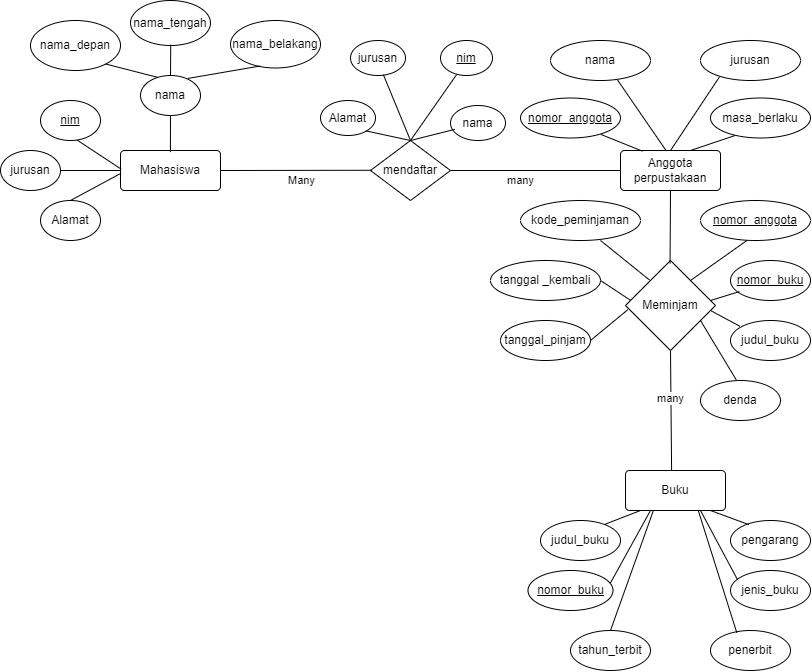

The diagram above was exported from draw.io. Its source (the exported page's mxGraphModel, read from the mxfile embedded in the PNG):
<mxGraphModel dx="795" dy="493" grid="1" gridSize="10" guides="1" tooltips="1" connect="1" arrows="1" fold="1" page="1" pageScale="1" pageWidth="850" pageHeight="1100" math="0" shadow="0">
  <root>
    <mxCell id="0" />
    <mxCell id="1" parent="0" />
    <mxCell id="nbEmzeB6bdH4nE9yE4iW-29" value="nama_tengah" style="ellipse;whiteSpace=wrap;html=1;align=center;" vertex="1" parent="1">
      <mxGeometry x="160" y="20" width="80" height="45" as="geometry" />
    </mxCell>
    <mxCell id="nbEmzeB6bdH4nE9yE4iW-30" value="nama" style="ellipse;whiteSpace=wrap;html=1;align=center;" vertex="1" parent="1">
      <mxGeometry x="170" y="95" width="60" height="40" as="geometry" />
    </mxCell>
    <mxCell id="nbEmzeB6bdH4nE9yE4iW-31" value="Alamat" style="ellipse;whiteSpace=wrap;html=1;align=center;" vertex="1" parent="1">
      <mxGeometry x="350" y="120" width="55" height="35" as="geometry" />
    </mxCell>
    <mxCell id="nbEmzeB6bdH4nE9yE4iW-33" value="nama_depan" style="ellipse;whiteSpace=wrap;html=1;align=center;" vertex="1" parent="1">
      <mxGeometry x="60" y="40" width="90" height="50" as="geometry" />
    </mxCell>
    <mxCell id="nbEmzeB6bdH4nE9yE4iW-34" value="Mahasiswa" style="rounded=1;arcSize=10;whiteSpace=wrap;html=1;align=center;" vertex="1" parent="1">
      <mxGeometry x="150" y="170" width="100" height="40" as="geometry" />
    </mxCell>
    <mxCell id="nbEmzeB6bdH4nE9yE4iW-37" style="edgeStyle=orthogonalEdgeStyle;rounded=0;orthogonalLoop=1;jettySize=auto;html=1;exitX=0.5;exitY=1;exitDx=0;exitDy=0;" edge="1" parent="1">
      <mxGeometry relative="1" as="geometry">
        <mxPoint x="80" y="220" as="sourcePoint" />
        <mxPoint x="80" y="220" as="targetPoint" />
      </mxGeometry>
    </mxCell>
    <mxCell id="nbEmzeB6bdH4nE9yE4iW-38" value="mendaftar" style="shape=rhombus;perimeter=rhombusPerimeter;whiteSpace=wrap;html=1;align=center;" vertex="1" parent="1">
      <mxGeometry x="400" y="160" width="80" height="60" as="geometry" />
    </mxCell>
    <mxCell id="nbEmzeB6bdH4nE9yE4iW-45" value="" style="endArrow=none;html=1;rounded=0;entryX=0.503;entryY=0.982;entryDx=0;entryDy=0;exitX=0.5;exitY=0;exitDx=0;exitDy=0;exitPerimeter=0;entryPerimeter=0;" edge="1" parent="1" source="nbEmzeB6bdH4nE9yE4iW-30" target="nbEmzeB6bdH4nE9yE4iW-29">
      <mxGeometry relative="1" as="geometry">
        <mxPoint x="250" y="100" as="sourcePoint" />
        <mxPoint x="400" y="100" as="targetPoint" />
      </mxGeometry>
    </mxCell>
    <mxCell id="nbEmzeB6bdH4nE9yE4iW-47" value="" style="endArrow=none;html=1;rounded=0;exitX=0.287;exitY=0.047;exitDx=0;exitDy=0;exitPerimeter=0;entryX=0.833;entryY=0.869;entryDx=0;entryDy=0;entryPerimeter=0;" edge="1" parent="1" source="nbEmzeB6bdH4nE9yE4iW-30" target="nbEmzeB6bdH4nE9yE4iW-33">
      <mxGeometry relative="1" as="geometry">
        <mxPoint x="230" y="100" as="sourcePoint" />
        <mxPoint x="150" y="80" as="targetPoint" />
      </mxGeometry>
    </mxCell>
    <mxCell id="nbEmzeB6bdH4nE9yE4iW-56" value="nama_belakang" style="ellipse;whiteSpace=wrap;html=1;align=center;" vertex="1" parent="1">
      <mxGeometry x="260" y="40" width="90" height="47.5" as="geometry" />
    </mxCell>
    <mxCell id="nbEmzeB6bdH4nE9yE4iW-58" value="" style="endArrow=none;html=1;rounded=0;entryX=0.33;entryY=0.958;entryDx=0;entryDy=0;entryPerimeter=0;exitX=0.787;exitY=0.074;exitDx=0;exitDy=0;exitPerimeter=0;" edge="1" parent="1" source="nbEmzeB6bdH4nE9yE4iW-30" target="nbEmzeB6bdH4nE9yE4iW-56">
      <mxGeometry relative="1" as="geometry">
        <mxPoint x="220" y="100" as="sourcePoint" />
        <mxPoint x="380" y="100" as="targetPoint" />
      </mxGeometry>
    </mxCell>
    <mxCell id="nbEmzeB6bdH4nE9yE4iW-59" value="Alamat" style="ellipse;whiteSpace=wrap;html=1;align=center;" vertex="1" parent="1">
      <mxGeometry x="70" y="220" width="60" height="40" as="geometry" />
    </mxCell>
    <mxCell id="nbEmzeB6bdH4nE9yE4iW-60" value="jurusan" style="ellipse;whiteSpace=wrap;html=1;align=center;" vertex="1" parent="1">
      <mxGeometry x="30" y="170" width="60" height="40" as="geometry" />
    </mxCell>
    <mxCell id="nbEmzeB6bdH4nE9yE4iW-61" value="" style="endArrow=none;html=1;rounded=0;" edge="1" parent="1">
      <mxGeometry relative="1" as="geometry">
        <mxPoint x="90" y="190" as="sourcePoint" />
        <mxPoint x="150" y="190" as="targetPoint" />
      </mxGeometry>
    </mxCell>
    <mxCell id="nbEmzeB6bdH4nE9yE4iW-62" value="" style="endArrow=none;html=1;rounded=0;entryX=0.005;entryY=0.57;entryDx=0;entryDy=0;entryPerimeter=0;" edge="1" parent="1" target="nbEmzeB6bdH4nE9yE4iW-34">
      <mxGeometry relative="1" as="geometry">
        <mxPoint x="100" y="220" as="sourcePoint" />
        <mxPoint x="260" y="220" as="targetPoint" />
      </mxGeometry>
    </mxCell>
    <mxCell id="nbEmzeB6bdH4nE9yE4iW-63" value="" style="endArrow=none;html=1;rounded=0;entryX=0.005;entryY=0.463;entryDx=0;entryDy=0;entryPerimeter=0;exitX=0.603;exitY=0.982;exitDx=0;exitDy=0;exitPerimeter=0;" edge="1" parent="1" source="nbEmzeB6bdH4nE9yE4iW-118" target="nbEmzeB6bdH4nE9yE4iW-34">
      <mxGeometry relative="1" as="geometry">
        <mxPoint x="100" y="160" as="sourcePoint" />
        <mxPoint x="150" y="190" as="targetPoint" />
      </mxGeometry>
    </mxCell>
    <mxCell id="nbEmzeB6bdH4nE9yE4iW-67" value="nama" style="ellipse;whiteSpace=wrap;html=1;align=center;" vertex="1" parent="1">
      <mxGeometry x="480" y="125" width="55" height="35" as="geometry" />
    </mxCell>
    <mxCell id="nbEmzeB6bdH4nE9yE4iW-68" value="jurusan" style="ellipse;whiteSpace=wrap;html=1;align=center;" vertex="1" parent="1">
      <mxGeometry x="380" y="60" width="55" height="35" as="geometry" />
    </mxCell>
    <mxCell id="nbEmzeB6bdH4nE9yE4iW-69" value="" style="endArrow=none;html=1;rounded=0;entryX=0.076;entryY=0.682;entryDx=0;entryDy=0;entryPerimeter=0;" edge="1" parent="1" target="nbEmzeB6bdH4nE9yE4iW-67">
      <mxGeometry relative="1" as="geometry">
        <mxPoint x="440" y="160" as="sourcePoint" />
        <mxPoint x="480" y="150" as="targetPoint" />
      </mxGeometry>
    </mxCell>
    <mxCell id="nbEmzeB6bdH4nE9yE4iW-70" value="" style="endArrow=none;html=1;rounded=0;exitX=0.598;exitY=0.977;exitDx=0;exitDy=0;exitPerimeter=0;entryX=0.5;entryY=0;entryDx=0;entryDy=0;" edge="1" parent="1" source="nbEmzeB6bdH4nE9yE4iW-68" target="nbEmzeB6bdH4nE9yE4iW-38">
      <mxGeometry relative="1" as="geometry">
        <mxPoint x="410" y="100" as="sourcePoint" />
        <mxPoint x="570" y="100" as="targetPoint" />
      </mxGeometry>
    </mxCell>
    <mxCell id="nbEmzeB6bdH4nE9yE4iW-72" value="" style="endArrow=none;html=1;rounded=0;entryX=0.823;entryY=0.867;entryDx=0;entryDy=0;exitX=0.5;exitY=0;exitDx=0;exitDy=0;entryPerimeter=0;" edge="1" parent="1" source="nbEmzeB6bdH4nE9yE4iW-38" target="nbEmzeB6bdH4nE9yE4iW-31">
      <mxGeometry relative="1" as="geometry">
        <mxPoint x="430" y="160" as="sourcePoint" />
        <mxPoint x="590" y="160" as="targetPoint" />
      </mxGeometry>
    </mxCell>
    <mxCell id="nbEmzeB6bdH4nE9yE4iW-73" value="" style="endArrow=none;html=1;rounded=0;entryX=0.332;entryY=0.927;entryDx=0;entryDy=0;entryPerimeter=0;" edge="1" parent="1" target="nbEmzeB6bdH4nE9yE4iW-123">
      <mxGeometry relative="1" as="geometry">
        <mxPoint x="440" y="160" as="sourcePoint" />
        <mxPoint x="483.92499999999995" y="93.94999999999993" as="targetPoint" />
      </mxGeometry>
    </mxCell>
    <mxCell id="nbEmzeB6bdH4nE9yE4iW-74" value="" style="endArrow=none;html=1;rounded=0;entryX=0.02;entryY=0.496;entryDx=0;entryDy=0;entryPerimeter=0;" edge="1" parent="1" target="nbEmzeB6bdH4nE9yE4iW-38">
      <mxGeometry relative="1" as="geometry">
        <mxPoint x="250" y="190" as="sourcePoint" />
        <mxPoint x="400" y="190" as="targetPoint" />
      </mxGeometry>
    </mxCell>
    <mxCell id="nbEmzeB6bdH4nE9yE4iW-122" value="Many" style="edgeLabel;html=1;align=center;verticalAlign=middle;resizable=0;points=[];" vertex="1" connectable="0" parent="nbEmzeB6bdH4nE9yE4iW-74">
      <mxGeometry x="-0.0897" y="-1" relative="1" as="geometry">
        <mxPoint x="11" y="9" as="offset" />
      </mxGeometry>
    </mxCell>
    <mxCell id="nbEmzeB6bdH4nE9yE4iW-75" value="Anggota&lt;div&gt;perpustakaan&lt;/div&gt;" style="rounded=1;arcSize=10;whiteSpace=wrap;html=1;align=center;" vertex="1" parent="1">
      <mxGeometry x="650" y="170" width="100" height="40" as="geometry" />
    </mxCell>
    <mxCell id="nbEmzeB6bdH4nE9yE4iW-77" value="masa_berlaku" style="ellipse;whiteSpace=wrap;html=1;align=center;" vertex="1" parent="1">
      <mxGeometry x="740" y="117.5" width="100" height="40" as="geometry" />
    </mxCell>
    <mxCell id="nbEmzeB6bdH4nE9yE4iW-78" value="jurusan" style="ellipse;whiteSpace=wrap;html=1;align=center;" vertex="1" parent="1">
      <mxGeometry x="730" y="60" width="100" height="40" as="geometry" />
    </mxCell>
    <mxCell id="nbEmzeB6bdH4nE9yE4iW-79" value="nama" style="ellipse;whiteSpace=wrap;html=1;align=center;" vertex="1" parent="1">
      <mxGeometry x="580" y="60" width="100" height="40" as="geometry" />
    </mxCell>
    <mxCell id="nbEmzeB6bdH4nE9yE4iW-83" value="" style="endArrow=none;html=1;rounded=0;exitX=0.499;exitY=0.04;exitDx=0;exitDy=0;exitPerimeter=0;" edge="1" parent="1" source="nbEmzeB6bdH4nE9yE4iW-34">
      <mxGeometry relative="1" as="geometry">
        <mxPoint x="200" y="170" as="sourcePoint" />
        <mxPoint x="199.99" y="135" as="targetPoint" />
      </mxGeometry>
    </mxCell>
    <mxCell id="nbEmzeB6bdH4nE9yE4iW-84" value="nomor_anggota" style="ellipse;whiteSpace=wrap;html=1;align=center;fontStyle=4;" vertex="1" parent="1">
      <mxGeometry x="550" y="117.5" width="100" height="40" as="geometry" />
    </mxCell>
    <mxCell id="nbEmzeB6bdH4nE9yE4iW-85" value="" style="endArrow=none;html=1;rounded=0;entryX=0.67;entryY=0.987;entryDx=0;entryDy=0;entryPerimeter=0;exitX=0.457;exitY=0.006;exitDx=0;exitDy=0;exitPerimeter=0;" edge="1" parent="1" source="nbEmzeB6bdH4nE9yE4iW-75" target="nbEmzeB6bdH4nE9yE4iW-79">
      <mxGeometry relative="1" as="geometry">
        <mxPoint x="680" y="170" as="sourcePoint" />
        <mxPoint x="700" y="110" as="targetPoint" />
        <Array as="points" />
      </mxGeometry>
    </mxCell>
    <mxCell id="nbEmzeB6bdH4nE9yE4iW-86" value="" style="endArrow=none;html=1;rounded=0;entryX=0.189;entryY=0.914;entryDx=0;entryDy=0;entryPerimeter=0;" edge="1" parent="1" target="nbEmzeB6bdH4nE9yE4iW-78">
      <mxGeometry relative="1" as="geometry">
        <mxPoint x="700" y="170" as="sourcePoint" />
        <mxPoint x="860" y="170" as="targetPoint" />
      </mxGeometry>
    </mxCell>
    <mxCell id="nbEmzeB6bdH4nE9yE4iW-88" value="" style="endArrow=none;html=1;rounded=0;entryX=0.803;entryY=0.91;entryDx=0;entryDy=0;entryPerimeter=0;exitX=0.22;exitY=0.017;exitDx=0;exitDy=0;exitPerimeter=0;" edge="1" parent="1" source="nbEmzeB6bdH4nE9yE4iW-75" target="nbEmzeB6bdH4nE9yE4iW-84">
      <mxGeometry relative="1" as="geometry">
        <mxPoint x="660" y="170" as="sourcePoint" />
        <mxPoint x="820" y="170" as="targetPoint" />
      </mxGeometry>
    </mxCell>
    <mxCell id="nbEmzeB6bdH4nE9yE4iW-89" value="" style="endArrow=none;html=1;rounded=0;entryX=0.245;entryY=0.938;entryDx=0;entryDy=0;entryPerimeter=0;" edge="1" parent="1" target="nbEmzeB6bdH4nE9yE4iW-77">
      <mxGeometry relative="1" as="geometry">
        <mxPoint x="720" y="170" as="sourcePoint" />
        <mxPoint x="830" y="170" as="targetPoint" />
      </mxGeometry>
    </mxCell>
    <mxCell id="nbEmzeB6bdH4nE9yE4iW-90" value="" style="endArrow=none;html=1;rounded=0;entryX=0;entryY=0.5;entryDx=0;entryDy=0;" edge="1" parent="1" target="nbEmzeB6bdH4nE9yE4iW-75">
      <mxGeometry relative="1" as="geometry">
        <mxPoint x="480" y="190" as="sourcePoint" />
        <mxPoint x="640" y="190" as="targetPoint" />
      </mxGeometry>
    </mxCell>
    <mxCell id="nbEmzeB6bdH4nE9yE4iW-124" value="many" style="edgeLabel;html=1;align=center;verticalAlign=middle;resizable=0;points=[];" vertex="1" connectable="0" parent="nbEmzeB6bdH4nE9yE4iW-90">
      <mxGeometry x="-0.2607" y="1" relative="1" as="geometry">
        <mxPoint x="7" y="11" as="offset" />
      </mxGeometry>
    </mxCell>
    <mxCell id="nbEmzeB6bdH4nE9yE4iW-92" value="Meminjam" style="shape=rhombus;perimeter=rhombusPerimeter;whiteSpace=wrap;html=1;align=center;" vertex="1" parent="1">
      <mxGeometry x="655" y="280" width="90" height="90" as="geometry" />
    </mxCell>
    <mxCell id="nbEmzeB6bdH4nE9yE4iW-94" value="nomor_buku" style="ellipse;whiteSpace=wrap;html=1;align=center;fontStyle=4;" vertex="1" parent="1">
      <mxGeometry x="760" y="280" width="80" height="40" as="geometry" />
    </mxCell>
    <mxCell id="nbEmzeB6bdH4nE9yE4iW-95" value="nomor_anggota" style="ellipse;whiteSpace=wrap;html=1;align=center;fontStyle=4;" vertex="1" parent="1">
      <mxGeometry x="730" y="220" width="110" height="40" as="geometry" />
    </mxCell>
    <mxCell id="nbEmzeB6bdH4nE9yE4iW-96" value="kode_peminjaman" style="ellipse;whiteSpace=wrap;html=1;align=center;" vertex="1" parent="1">
      <mxGeometry x="550" y="220" width="120" height="40" as="geometry" />
    </mxCell>
    <mxCell id="nbEmzeB6bdH4nE9yE4iW-97" value="tanggal _kembali" style="ellipse;whiteSpace=wrap;html=1;align=center;" vertex="1" parent="1">
      <mxGeometry x="520" y="280" width="110" height="40" as="geometry" />
    </mxCell>
    <mxCell id="nbEmzeB6bdH4nE9yE4iW-98" value="judul_buku" style="ellipse;whiteSpace=wrap;html=1;align=center;" vertex="1" parent="1">
      <mxGeometry x="760" y="340" width="80" height="40" as="geometry" />
    </mxCell>
    <mxCell id="nbEmzeB6bdH4nE9yE4iW-99" value="tanggal_pinjam" style="ellipse;whiteSpace=wrap;html=1;align=center;" vertex="1" parent="1">
      <mxGeometry x="530" y="340" width="90" height="40" as="geometry" />
    </mxCell>
    <mxCell id="nbEmzeB6bdH4nE9yE4iW-100" value="denda" style="ellipse;whiteSpace=wrap;html=1;align=center;" vertex="1" parent="1">
      <mxGeometry x="730" y="400" width="80" height="40" as="geometry" />
    </mxCell>
    <mxCell id="nbEmzeB6bdH4nE9yE4iW-101" value="" style="endArrow=none;html=1;rounded=0;entryX=0.5;entryY=1;entryDx=0;entryDy=0;exitX=0.495;exitY=0.032;exitDx=0;exitDy=0;exitPerimeter=0;" edge="1" parent="1" source="nbEmzeB6bdH4nE9yE4iW-92" target="nbEmzeB6bdH4nE9yE4iW-75">
      <mxGeometry relative="1" as="geometry">
        <mxPoint x="700" y="270" as="sourcePoint" />
        <mxPoint x="699.8" y="230" as="targetPoint" />
      </mxGeometry>
    </mxCell>
    <mxCell id="nbEmzeB6bdH4nE9yE4iW-102" value="Buku" style="rounded=1;arcSize=10;whiteSpace=wrap;html=1;align=center;" vertex="1" parent="1">
      <mxGeometry x="655" y="490" width="100" height="40" as="geometry" />
    </mxCell>
    <mxCell id="nbEmzeB6bdH4nE9yE4iW-104" value="pengarang" style="ellipse;whiteSpace=wrap;html=1;align=center;" vertex="1" parent="1">
      <mxGeometry x="760" y="540" width="80" height="40" as="geometry" />
    </mxCell>
    <mxCell id="nbEmzeB6bdH4nE9yE4iW-105" value="judul_buku" style="ellipse;whiteSpace=wrap;html=1;align=center;" vertex="1" parent="1">
      <mxGeometry x="570" y="540" width="80" height="40" as="geometry" />
    </mxCell>
    <mxCell id="nbEmzeB6bdH4nE9yE4iW-106" value="penerbit" style="ellipse;whiteSpace=wrap;html=1;align=center;" vertex="1" parent="1">
      <mxGeometry x="740" y="650" width="80" height="40" as="geometry" />
    </mxCell>
    <mxCell id="nbEmzeB6bdH4nE9yE4iW-107" value="jenis_buku" style="ellipse;whiteSpace=wrap;html=1;align=center;" vertex="1" parent="1">
      <mxGeometry x="760" y="590" width="80" height="40" as="geometry" />
    </mxCell>
    <mxCell id="nbEmzeB6bdH4nE9yE4iW-108" value="tahun_terbit" style="ellipse;whiteSpace=wrap;html=1;align=center;" vertex="1" parent="1">
      <mxGeometry x="600" y="650" width="80" height="40" as="geometry" />
    </mxCell>
    <mxCell id="nbEmzeB6bdH4nE9yE4iW-109" value="nomor_buku" style="ellipse;whiteSpace=wrap;html=1;align=center;fontStyle=4;" vertex="1" parent="1">
      <mxGeometry x="557.5" y="590" width="85" height="40" as="geometry" />
    </mxCell>
    <mxCell id="nbEmzeB6bdH4nE9yE4iW-110" value="" style="endArrow=none;html=1;rounded=0;entryX=0.808;entryY=0.093;entryDx=0;entryDy=0;entryPerimeter=0;" edge="1" parent="1" target="nbEmzeB6bdH4nE9yE4iW-105">
      <mxGeometry relative="1" as="geometry">
        <mxPoint x="670" y="530" as="sourcePoint" />
        <mxPoint x="830" y="530" as="targetPoint" />
      </mxGeometry>
    </mxCell>
    <mxCell id="nbEmzeB6bdH4nE9yE4iW-112" value="" style="endArrow=none;html=1;rounded=0;entryX=0.229;entryY=0.103;entryDx=0;entryDy=0;entryPerimeter=0;" edge="1" parent="1" target="nbEmzeB6bdH4nE9yE4iW-104">
      <mxGeometry relative="1" as="geometry">
        <mxPoint x="740" y="530" as="sourcePoint" />
        <mxPoint x="900" y="530" as="targetPoint" />
      </mxGeometry>
    </mxCell>
    <mxCell id="nbEmzeB6bdH4nE9yE4iW-113" value="" style="endArrow=none;html=1;rounded=0;entryX=0.97;entryY=0.312;entryDx=0;entryDy=0;entryPerimeter=0;" edge="1" parent="1" target="nbEmzeB6bdH4nE9yE4iW-109">
      <mxGeometry relative="1" as="geometry">
        <mxPoint x="680" y="530" as="sourcePoint" />
        <mxPoint x="640" y="600" as="targetPoint" />
      </mxGeometry>
    </mxCell>
    <mxCell id="nbEmzeB6bdH4nE9yE4iW-114" value="" style="endArrow=none;html=1;rounded=0;entryX=0.088;entryY=0.231;entryDx=0;entryDy=0;entryPerimeter=0;" edge="1" parent="1" target="nbEmzeB6bdH4nE9yE4iW-107">
      <mxGeometry relative="1" as="geometry">
        <mxPoint x="730" y="530" as="sourcePoint" />
        <mxPoint x="890" y="530" as="targetPoint" />
      </mxGeometry>
    </mxCell>
    <mxCell id="nbEmzeB6bdH4nE9yE4iW-115" value="" style="endArrow=none;html=1;rounded=0;entryX=0.278;entryY=1.006;entryDx=0;entryDy=0;entryPerimeter=0;" edge="1" parent="1" target="nbEmzeB6bdH4nE9yE4iW-102">
      <mxGeometry relative="1" as="geometry">
        <mxPoint x="640" y="650" as="sourcePoint" />
        <mxPoint x="800" y="650" as="targetPoint" />
      </mxGeometry>
    </mxCell>
    <mxCell id="nbEmzeB6bdH4nE9yE4iW-116" value="" style="endArrow=none;html=1;rounded=0;entryX=0.727;entryY=0.996;entryDx=0;entryDy=0;entryPerimeter=0;exitX=0.329;exitY=0.057;exitDx=0;exitDy=0;exitPerimeter=0;" edge="1" parent="1" source="nbEmzeB6bdH4nE9yE4iW-106" target="nbEmzeB6bdH4nE9yE4iW-102">
      <mxGeometry relative="1" as="geometry">
        <mxPoint x="750" y="650" as="sourcePoint" />
        <mxPoint x="910" y="650" as="targetPoint" />
      </mxGeometry>
    </mxCell>
    <mxCell id="nbEmzeB6bdH4nE9yE4iW-117" value="" style="endArrow=none;html=1;rounded=0;exitX=0.461;exitY=0.011;exitDx=0;exitDy=0;exitPerimeter=0;" edge="1" parent="1" source="nbEmzeB6bdH4nE9yE4iW-102">
      <mxGeometry relative="1" as="geometry">
        <mxPoint x="700" y="490" as="sourcePoint" />
        <mxPoint x="700" y="370" as="targetPoint" />
      </mxGeometry>
    </mxCell>
    <mxCell id="nbEmzeB6bdH4nE9yE4iW-133" value="many" style="edgeLabel;html=1;align=center;verticalAlign=middle;resizable=0;points=[];" vertex="1" connectable="0" parent="nbEmzeB6bdH4nE9yE4iW-117">
      <mxGeometry x="0.2197" y="1" relative="1" as="geometry">
        <mxPoint as="offset" />
      </mxGeometry>
    </mxCell>
    <mxCell id="nbEmzeB6bdH4nE9yE4iW-118" value="nim" style="ellipse;whiteSpace=wrap;html=1;align=center;fontStyle=4;" vertex="1" parent="1">
      <mxGeometry x="70" y="120" width="60" height="40" as="geometry" />
    </mxCell>
    <mxCell id="nbEmzeB6bdH4nE9yE4iW-123" value="nim" style="ellipse;whiteSpace=wrap;html=1;align=center;fontStyle=4;" vertex="1" parent="1">
      <mxGeometry x="470" y="60" width="52" height="35" as="geometry" />
    </mxCell>
    <mxCell id="nbEmzeB6bdH4nE9yE4iW-125" value="" style="endArrow=none;html=1;rounded=0;entryX=0.268;entryY=0.218;entryDx=0;entryDy=0;entryPerimeter=0;" edge="1" parent="1" target="nbEmzeB6bdH4nE9yE4iW-92">
      <mxGeometry relative="1" as="geometry">
        <mxPoint x="630" y="260" as="sourcePoint" />
        <mxPoint x="790" y="260" as="targetPoint" />
      </mxGeometry>
    </mxCell>
    <mxCell id="nbEmzeB6bdH4nE9yE4iW-126" value="" style="endArrow=none;html=1;rounded=0;entryX=0.06;entryY=0.445;entryDx=0;entryDy=0;entryPerimeter=0;" edge="1" parent="1" target="nbEmzeB6bdH4nE9yE4iW-92">
      <mxGeometry relative="1" as="geometry">
        <mxPoint x="630" y="300" as="sourcePoint" />
        <mxPoint x="790" y="300" as="targetPoint" />
      </mxGeometry>
    </mxCell>
    <mxCell id="nbEmzeB6bdH4nE9yE4iW-127" value="" style="endArrow=none;html=1;rounded=0;entryX=0.028;entryY=0.545;entryDx=0;entryDy=0;entryPerimeter=0;" edge="1" parent="1" target="nbEmzeB6bdH4nE9yE4iW-92">
      <mxGeometry relative="1" as="geometry">
        <mxPoint x="620" y="360" as="sourcePoint" />
        <mxPoint x="780" y="360" as="targetPoint" />
      </mxGeometry>
    </mxCell>
    <mxCell id="nbEmzeB6bdH4nE9yE4iW-128" value="" style="endArrow=none;html=1;rounded=0;entryX=0.421;entryY=1.001;entryDx=0;entryDy=0;entryPerimeter=0;" edge="1" parent="1" target="nbEmzeB6bdH4nE9yE4iW-95">
      <mxGeometry relative="1" as="geometry">
        <mxPoint x="720" y="300" as="sourcePoint" />
        <mxPoint x="880" y="300" as="targetPoint" />
      </mxGeometry>
    </mxCell>
    <mxCell id="nbEmzeB6bdH4nE9yE4iW-129" value="" style="endArrow=none;html=1;rounded=0;entryX=0.112;entryY=0.777;entryDx=0;entryDy=0;entryPerimeter=0;" edge="1" parent="1" target="nbEmzeB6bdH4nE9yE4iW-94">
      <mxGeometry relative="1" as="geometry">
        <mxPoint x="740" y="320" as="sourcePoint" />
        <mxPoint x="900" y="320" as="targetPoint" />
      </mxGeometry>
    </mxCell>
    <mxCell id="nbEmzeB6bdH4nE9yE4iW-130" value="" style="endArrow=none;html=1;rounded=0;entryX=0.117;entryY=0.144;entryDx=0;entryDy=0;entryPerimeter=0;" edge="1" parent="1" target="nbEmzeB6bdH4nE9yE4iW-98">
      <mxGeometry relative="1" as="geometry">
        <mxPoint x="740" y="330" as="sourcePoint" />
        <mxPoint x="900" y="330" as="targetPoint" />
      </mxGeometry>
    </mxCell>
    <mxCell id="nbEmzeB6bdH4nE9yE4iW-131" value="" style="endArrow=none;html=1;rounded=0;entryX=0.446;entryY=-0.019;entryDx=0;entryDy=0;entryPerimeter=0;" edge="1" parent="1" target="nbEmzeB6bdH4nE9yE4iW-100">
      <mxGeometry relative="1" as="geometry">
        <mxPoint x="730" y="340" as="sourcePoint" />
        <mxPoint x="890" y="340" as="targetPoint" />
      </mxGeometry>
    </mxCell>
  </root>
</mxGraphModel>